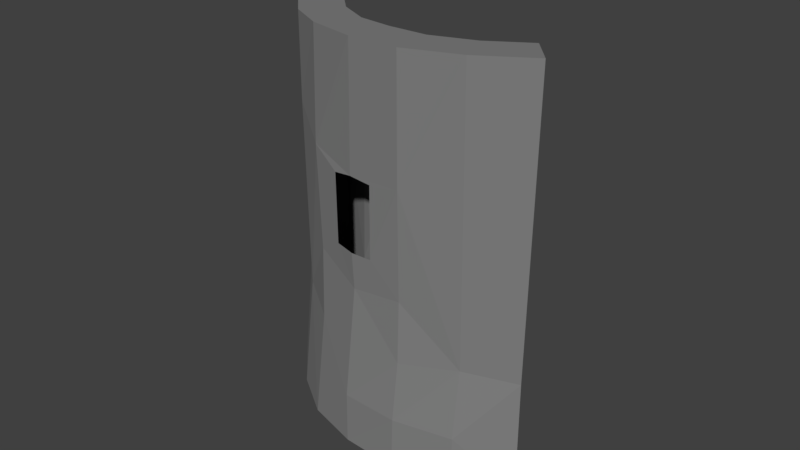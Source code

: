 # Source: Wall_big_x1_07.blend  (saved by Blender 2.79.0; exported with 4.5.12 LTS)
import bpy
from mathutils import Matrix  # noqa: F401  (used for matrix-valued properties, if any)

bpy.ops.wm.read_factory_settings(use_empty=True)
scene = bpy.context.scene
scene.name = 'Scene'

# ---- collections
col_collection_1 = bpy.data.collections.new('Collection 1'); scene.collection.children.link(col_collection_1)

# ---- materials (node trees are filled in below, after node groups)
mat_m_mixed_stone_wall_02 = bpy.data.materials.new('M_Mixed_stone_wall_02')
mat_m_mixed_stone_wall_02.alpha_threshold = 0.0
mat_m_mixed_stone_wall_02.diffuse_color = (0.2159, 0.2159, 0.2159, 1.0)
mat_m_mixed_stone_wall_02.roughness = 0.5

# ---- material node trees
mat_m_mixed_stone_wall_02.use_nodes = True; mat_m_mixed_stone_wall_02.node_tree.nodes.clear()
_N = mat_m_mixed_stone_wall_02.node_tree.nodes; _L = mat_m_mixed_stone_wall_02.node_tree.links
n0 = _N.new('ShaderNodeOutputMaterial'); n0.name = 'Material Output'; n0.location = (1200, 880)
n0.label = 'Material Out'
n1 = _N.new('ShaderNodeAddShader'); n1.name = 'Add Shader'; n1.location = (1000, 880)
n1.label = 'Shader Add Refl'
n2 = _N.new('ShaderNodeAddShader'); n2.name = 'Add Shader.001'; n2.location = (800, 880)
n2.label = 'Shader Add Spec'
n3 = _N.new('ShaderNodeBsdfRefraction'); n3.name = 'Refraction BSDF'; n3.location = (1200, 220)
n3.label = 'Refl BSDF'
n3.mute = True
n4 = _N.new('ShaderNodeMix'); n4.name = 'Mix'; n4.location = (1000, 220)
n4.label = 'Mix Color/Refl'
n4.data_type = 'RGBA'
n4.blend_type = 'MULTIPLY'
n4.inputs[0].default_value = 1.0
n4.inputs[6].default_value = (1.0, 1.0, 1.0, 1.0)
n4.inputs[7].default_value = (0.0, 0.0, 0.0, 0.0)
n5 = _N.new('ShaderNodeMixShader'); n5.name = 'Mix Shader'; n5.location = (600, 880)
n5.label = 'Shader Mix Alpha'
n6 = _N.new('ShaderNodeBsdfTransparent'); n6.name = 'Transparent BSDF'; n6.location = (400, 880)
n6.label = 'Alpha BSDF'
n6.mute = True
n7 = _N.new('ShaderNodeMix'); n7.name = 'Mix.001'; n7.location = (200, 1100)
n7.label = 'Mix Color/Alpha'
n7.data_type = 'RGBA'
n7.blend_type = 'MULTIPLY'
n7.inputs[0].default_value = 1.0
n7.inputs[6].default_value = (1.0, 1.0, 1.0, 1.0)
n7.inputs[7].default_value = (1.0, 1.0, 1.0, 1.0)
n8 = _N.new('ShaderNodeBsdfDiffuse'); n8.name = 'Diffuse BSDF'; n8.location = (400, 660)
n8.label = 'Diff BSDF'
n9 = _N.new('ShaderNodeMix'); n9.name = 'Mix.002'; n9.location = (200, 660)
n9.label = 'Mix Color/Diffuse'
n9.data_type = 'RGBA'
n9.blend_type = 'MULTIPLY'
n9.inputs[0].default_value = 1.0
n9.inputs[6].default_value = (0.2159, 0.2159, 0.2159, 1.0)
n9.inputs[7].default_value = (1.0, 1.0, 1.0, 1.0)
n10 = _N.new('ShaderNodeBsdfAnisotropic'); n10.name = 'Glossy BSDF'; n10.location = (400, 220)
n10.label = 'Spec BSDF'
n10.distribution = 'GGX'
n11 = _N.new('ShaderNodeMix'); n11.name = 'Mix.003'; n11.location = (200, 220)
n11.label = 'Mix Color/Spec'
n11.data_type = 'RGBA'
n11.blend_type = 'MULTIPLY'
n11.inputs[0].default_value = 1.0
n11.inputs[6].default_value = (0.1, 0.1, 0.1, 1.0)
n11.inputs[7].default_value = (0.0, 0.0, 0.0, 1.0)
n12 = _N.new('ShaderNodeMix'); n12.name = 'Mix.004'; n12.location = (200, 0)
n12.label = 'Mix Color/Hardness'
n12.data_type = 'RGBA'
n12.blend_type = 'MULTIPLY'
n12.inputs[0].default_value = 1.0
n12.inputs[6].default_value = (3.95, 3.95, 3.95, 3.95)
n12.inputs[7].default_value = (1.0, 1.0, 1.0, 1.0)
n13 = _N.new('ShaderNodeNormalMap'); n13.name = 'Normal Map'; n13.location = (200, 440)
n13.label = 'Normal/Map'
n13.mute = True
n14 = _N.new('ShaderNodeMix'); n14.name = 'Mix.005'; n14.location = (1000, 660)
n14.label = 'Bump/Map'
n14.mute = True
n14.data_type = 'RGBA'
n14.blend_type = 'MULTIPLY'
n14.inputs[0].default_value = 1.0
n14.inputs[6].default_value = (1.0, 1.0, 1.0, 1.0)
n14.inputs[7].default_value = (0.0, 0.0, 0.0, 1.0)
n15 = _N.new('ShaderNodeTexCoord'); n15.name = 'Texture Coordinate'; n15.location = (-600, 660)
n15.label = 'Texture Coords'
n16 = _N.new('ShaderNodeDisplacement'); n16.name = 'Displacement'; n16.location = (0, 0)
n16.inputs[1].default_value = 0.0
n16.inputs[2].default_value = 0.1
n17 = _N.new('ShaderNodeMath'); n17.name = 'Math'; n17.location = (0, 0)
n17.operation = 'POWER'
_L.new(n1.outputs[0], n0.inputs[0])
_L.new(n2.outputs[0], n1.inputs[0])
_L.new(n3.outputs[0], n1.inputs[1])
_L.new(n4.outputs[2], n3.inputs[0])
_L.new(n5.outputs[0], n2.inputs[0])
_L.new(n6.outputs[0], n5.inputs[1])
_L.new(n7.outputs[2], n5.inputs[0])
_L.new(n8.outputs[0], n5.inputs[2])
_L.new(n9.outputs[2], n8.inputs[0])
_L.new(n10.outputs[0], n2.inputs[1])
_L.new(n11.outputs[2], n10.inputs[0])
_L.new(n13.outputs[0], n8.inputs[2])
_L.new(n13.outputs[0], n10.inputs[4])
_L.new(n13.outputs[0], n3.inputs[3])
_L.new(n14.outputs[2], n16.inputs[0])
_L.new(n16.outputs[0], n0.inputs[2])
_L.new(n12.outputs[2], n17.inputs[0])
_L.new(n17.outputs[0], n10.inputs[1])
n0.is_active_output = True

# ---- world
world_world = bpy.data.worlds.new('World'); scene.world = world_world
world_world.color = (0.05088, 0.05088, 0.05088)
world_world.use_sun_shadow = False
world_world.sun_shadow_jitter_overblur = 0.0
world_world.cycles.sampling_method = 'MANUAL'

# ---- cameras
cam_camera = bpy.data.cameras.new('Camera')
cam_camera.clip_end = 100.0
cam_camera.lens = 35.0
cam_camera.sensor_width = 32.0
cam_camera.sensor_height = 18.0
cam_camera.ortho_scale = 7.314
cam_camera.dof.focus_distance = 0.0

# ---- meshes
me_untitled = bpy.data.meshes.new('Untitled')
me_untitled.from_pydata([(153.8, 0.8243, -209.7), (113.9, 67.72, 286.6), (-145.4, 14.11, 167.0), (-116.5, 69.57, 286.6), (-118.0, 70.67, 99.46), (-165.5, 107.1, 286.6), (-116.5, 69.56, -286.7), (-165.5, 107.1, -286.7), (-159.2, 5.549, -286.6), (-147.0, 17.38, -109.5), (114.2, 70.66, 132.4), (115.8, 69.19, -25.63), (30.56, 44.6, -1.32), (-64.45, 49.96, 81.37), (-47.1, 45.8, -2.745), (71.24, -18.07, 286.6), (-58.68, 45.17, 286.6), (-147.0, 16.4, 286.7), (208.8, 63.63, 286.7), (165.4, 107.0, 286.6), (209.5, 63.0, -125.9), (165.5, 107.0, -286.7), (-208.5, 64.06, -111.5), (-219.5, 53.08, -286.6), (-64.37, 47.51, -286.7), (-8.762, -38.8, -286.6), (115.4, 68.96, -286.6), (155.0, -1.274, -286.6), (219.2, 53.37, -286.6), (73.58, -29.04, -209.7), (72.67, -18.66, -124.2), (-8.734, -37.78, -209.7), (-89.28, -28.58, -286.6), (-81.96, -14.06, -124.2), (-7.139, -20.26, -46.51), (69.67, -13.59, -36.34), (-8.299, -22.26, 6.081), (23.36, -19.13, 7.12), (24.61, -19.38, 109.9), (69.86, -16.12, 116.8), (-8.504, -21.65, 112.6), (-82.18, -15.05, 132.4), (-82.02, -10.6, 286.6), (-65.92, 48.54, -50.46), (54.71, 48.86, -37.01), (-44.62, 49.95, 130.7), (-4.655, 40.78, 286.6), (-7.623, 50.45, 134.7), (29.49, 50.75, 131.2), (55.06, 43.55, 286.6), (56.15, 50.12, 123.9), (54.99, 45.05, -124.2), (-6.585, 44.37, -124.2), (54.78, 48.02, -209.7), (143.7, 14.18, 286.6), (149.0, 16.38, -114.0), (-208.8, 63.76, 286.6), (-2.727, -23.26, 286.6), (15.55, 41.56, -286.7), (74.14, -31.33, -286.6), (-81.76, -10.9, -18.75), (-40.37, -17.6, 6.457), (-37.82, -20.58, 108.7), (-6.585, 38.56, -209.7)], [], [(0, 20, 55), (18, 54, 55), (18, 55, 20), (4, 5, 3), (4, 7, 5), (7, 4, 6), (8, 22, 23), (19, 11, 10), (26, 11, 19), (12, 43, 14), (49, 46, 57), (16, 17, 42), (16, 3, 17), (19, 18, 20), (8, 6, 24), (25, 32, 24), (58, 59, 25), (59, 26, 27), (28, 27, 26), (59, 27, 0), (29, 59, 0), (0, 55, 29), (55, 30, 29), (31, 25, 29), (32, 25, 31), (8, 32, 9), (32, 33, 9), (33, 32, 31), (31, 34, 33), (30, 35, 34), (34, 61, 60), (35, 55, 39), (39, 38, 37), (39, 54, 15), (39, 15, 57), (57, 40, 39), (40, 41, 62), (40, 57, 41), (60, 62, 41), (41, 2, 9), (63, 58, 24), (63, 24, 43), (16, 4, 3), (13, 16, 45), (16, 46, 45), (46, 47, 45), (46, 48, 47), (46, 49, 48), (44, 50, 11), (51, 53, 52), (51, 26, 53), (52, 53, 63), (58, 63, 53), (26, 58, 53), (28, 20, 0), (10, 1, 19), (0, 27, 28), (56, 2, 17), (5, 17, 3), (17, 5, 56), (7, 8, 23), (7, 6, 8), (9, 22, 8), (9, 2, 22), (22, 2, 56), (26, 19, 21), (44, 43, 12), (50, 44, 12), (14, 43, 13), (13, 45, 14), (12, 48, 50), (1, 18, 19), (54, 18, 1), (49, 54, 1), (15, 54, 49), (15, 49, 57), (46, 16, 57), (57, 16, 42), (21, 19, 20), (21, 20, 28), (22, 56, 5), (22, 5, 7), (7, 23, 22), (8, 24, 32), (25, 24, 58), (26, 59, 58), (28, 26, 21), (29, 25, 59), (29, 30, 31), (31, 30, 34), (60, 9, 33), (33, 34, 60), (30, 55, 35), (61, 34, 36), (36, 34, 37), (37, 34, 35), (61, 62, 60), (35, 39, 37), (39, 55, 54), (39, 40, 38), (41, 9, 60), (41, 57, 42), (2, 41, 42), (42, 17, 2), (6, 4, 24), (24, 4, 43), (52, 63, 43), (13, 43, 4), (44, 52, 43), (4, 16, 13), (48, 49, 50), (1, 10, 49), (49, 10, 50), (11, 50, 10), (11, 51, 44), (51, 11, 26), (51, 52, 44)])
_uv = me_untitled.uv_layers.new(name='UVmap_0')
_uv.uv.foreach_set('vector', [1.37, 2.126, 1.526, 2.304, 1.371, 2.329, 1.521, 3.172, 1.364, 3.17, 1.371, 2.329, 1.521, 3.172, 1.371, 2.329, 1.526, 2.304, 0.3432, 2.775, 0.4902, 3.168, 0.3389, 3.168, 0.3432, 2.775, 0.4795, 1.958, 0.4902, 3.168, 0.4795, 1.958, 0.3432, 2.775, 0.3284, 1.961, 0.7832, 1.96, 0.6172, 2.328, 0.6348, 1.958, -0.4087, 3.172, -0.2605, 2.514, -0.2612, 2.849, -0.2639, 1.966, -0.2605, 2.514, -0.4087, 3.172, -0.04587, 2.572, 0.1889, 2.477, 0.1546, 2.567, 1.206, 3.299, 1.053, 3.303, 1.053, 3.17, 0.9097, 3.299, 0.7705, 3.168, 0.9097, 3.168, 0.9097, 3.299, 0.7705, 3.297, 0.7705, 3.168, 1.649, 3.172, 1.521, 3.172, 1.526, 2.304, 0.7832, 1.96, 0.7832, 1.799, 0.9199, 1.799, 1.062, 1.963, 0.9199, 1.965, 0.9199, 1.799, 1.116, 1.795, 1.214, 1.964, 1.062, 1.963, 1.214, 1.964, 1.37, 1.799, 1.37, 1.966, 1.524, 1.962, 1.37, 1.966, 1.37, 1.799, 1.214, 1.964, 1.37, 1.966, 1.37, 2.126, 1.213, 2.126, 1.214, 1.964, 1.37, 2.126, 1.37, 2.126, 1.371, 2.329, 1.213, 2.126, 1.371, 2.329, 1.212, 2.311, 1.213, 2.126, 1.06, 2.125, 1.062, 1.963, 1.213, 2.126, 0.9199, 1.965, 1.062, 1.963, 1.06, 2.125, 0.7832, 1.96, 0.9199, 1.965, 0.7718, 2.335, 0.9199, 1.965, 0.9126, 2.306, 0.7718, 2.335, 0.9126, 2.306, 0.9199, 1.965, 1.06, 2.125, 1.06, 2.125, 1.055, 2.47, 0.9126, 2.306, 1.212, 2.311, 1.21, 2.491, 1.055, 2.47, 1.055, 2.47, 0.9902, 2.58, 0.9096, 2.527, 1.21, 2.491, 1.371, 2.329, 1.208, 2.812, 1.208, 2.812, 1.119, 2.784, 1.117, 2.582, 1.208, 2.812, 1.364, 3.17, 1.206, 3.166, 1.208, 2.812, 1.206, 3.166, 1.053, 3.17, 1.053, 3.17, 1.054, 2.781, 1.208, 2.812, 1.054, 2.781, 0.9097, 2.845, 0.9961, 2.782, 1.054, 2.781, 1.053, 3.17, 0.9097, 2.845, 0.9096, 2.527, 0.9961, 2.782, 0.9097, 2.845, 0.9097, 2.845, 0.7702, 2.916, 0.7718, 2.335, 0.04861, 2.126, -0.007827, 1.965, 0.1902, 1.963, 0.04861, 2.126, 0.1902, 1.963, 0.1889, 2.477, 0.2002, 3.168, 0.3432, 2.775, 0.3389, 3.168, 0.2027, 2.738, 0.2002, 3.168, 0.1576, 2.835, 0.2002, 3.168, 0.05704, 3.168, 0.1576, 2.835, 0.05704, 3.168, 0.05545, 2.837, 0.1576, 2.835, 0.05704, 3.168, -0.04715, 2.838, 0.05545, 2.837, 0.05704, 3.168, -0.09607, 3.17, -0.04715, 2.838, -0.09998, 2.49, -0.1095, 2.829, -0.2605, 2.514, -0.1014, 2.308, -0.1047, 2.127, 0.04935, 2.309, -0.1014, 2.308, -0.2639, 1.966, -0.1047, 2.127, 0.04935, 2.309, -0.1047, 2.127, 0.04861, 2.126, -0.007827, 1.965, 0.04861, 2.126, -0.1047, 2.127, -0.2639, 1.966, -0.007827, 1.965, -0.1047, 2.127, 1.524, 1.962, 1.526, 2.304, 1.37, 2.126, -0.2612, 2.849, -0.2539, 3.17, -0.4087, 3.172, 1.37, 2.126, 1.37, 1.966, 1.524, 1.962, 0.6187, 3.168, 0.7702, 2.916, 0.7705, 3.168, 0.6187, 3.297, 0.7705, 3.168, 0.7705, 3.297, 0.7705, 3.168, 0.6187, 3.297, 0.6187, 3.168, 0.6328, 1.799, 0.7832, 1.96, 0.6348, 1.958, 0.6328, 1.799, 0.7832, 1.799, 0.7832, 1.96, 0.7718, 2.335, 0.6172, 2.328, 0.7832, 1.96, 0.7718, 2.335, 0.7702, 2.916, 0.6172, 2.328, 0.6172, 2.328, 0.7702, 2.916, 0.6187, 3.168, -0.2639, 1.966, -0.4087, 3.172, -0.4189, 1.968, -0.09998, 2.49, 0.1889, 2.477, -0.04587, 2.572, -0.1095, 2.829, -0.09998, 2.49, -0.04587, 2.572, 0.1546, 2.567, 0.1889, 2.477, 0.2027, 2.738, 0.2027, 2.738, 0.1576, 2.835, 0.1546, 2.567, -0.04587, 2.572, -0.04715, 2.838, -0.1095, 2.829, 1.364, 3.301, 1.521, 3.172, 1.52, 3.301, 1.364, 3.17, 1.521, 3.172, 1.364, 3.301, 1.206, 3.299, 1.364, 3.17, 1.364, 3.301, 1.206, 3.166, 1.364, 3.17, 1.206, 3.299, 1.206, 3.166, 1.206, 3.299, 1.053, 3.17, 1.053, 3.303, 0.9097, 3.299, 1.053, 3.17, 1.053, 3.17, 0.9097, 3.299, 0.9097, 3.168, 1.684, 1.974, 1.649, 3.172, 1.526, 2.304, 1.684, 1.974, 1.526, 2.304, 1.524, 1.962, 0.6172, 2.328, 0.6187, 3.168, 0.4902, 3.168, 0.6172, 2.328, 0.4902, 3.168, 0.4795, 1.958, 0.4795, 1.958, 0.6348, 1.958, 0.6172, 2.328, 0.7832, 1.96, 0.9199, 1.799, 0.9199, 1.965, 1.062, 1.963, 0.9199, 1.799, 1.116, 1.795, 1.37, 1.799, 1.214, 1.964, 1.116, 1.795, 1.524, 1.962, 1.37, 1.799, 1.525, 1.799, 1.213, 2.126, 1.062, 1.963, 1.214, 1.964, 1.213, 2.126, 1.212, 2.311, 1.06, 2.125, 1.06, 2.125, 1.212, 2.311, 1.055, 2.47, 0.9096, 2.527, 0.7718, 2.335, 0.9126, 2.306, 0.9126, 2.306, 1.055, 2.47, 0.9096, 2.527, 1.212, 2.311, 1.371, 2.329, 1.21, 2.491, 0.9902, 2.58, 1.055, 2.47, 1.054, 2.58, 1.054, 2.58, 1.055, 2.47, 1.117, 2.582, 1.117, 2.582, 1.055, 2.47, 1.21, 2.491, 0.9902, 2.58, 0.9961, 2.782, 0.9096, 2.527, 1.21, 2.491, 1.208, 2.812, 1.117, 2.582, 1.208, 2.812, 1.371, 2.329, 1.364, 3.17, 1.208, 2.812, 1.054, 2.781, 1.119, 2.784, 0.9097, 2.845, 0.7718, 2.335, 0.9096, 2.527, 0.9097, 2.845, 1.053, 3.17, 0.9097, 3.168, 0.7702, 2.916, 0.9097, 2.845, 0.9097, 3.168, 0.9097, 3.168, 0.7705, 3.168, 0.7702, 2.916, 0.3284, 1.961, 0.3432, 2.775, 0.1902, 1.963, 0.1902, 1.963, 0.3432, 2.775, 0.1889, 2.477, 0.04935, 2.309, 0.04861, 2.126, 0.1889, 2.477, 0.2027, 2.738, 0.1889, 2.477, 0.3432, 2.775, -0.09998, 2.49, 0.04935, 2.309, 0.1889, 2.477, 0.3432, 2.775, 0.2002, 3.168, 0.2027, 2.738, -0.04715, 2.838, -0.09607, 3.17, -0.1095, 2.829, -0.2539, 3.17, -0.2612, 2.849, -0.09607, 3.17, -0.09607, 3.17, -0.2612, 2.849, -0.1095, 2.829, -0.2605, 2.514, -0.1095, 2.829, -0.2612, 2.849, -0.2605, 2.514, -0.1014, 2.308, -0.09998, 2.49, -0.1014, 2.308, -0.2605, 2.514, -0.2639, 1.966, -0.1014, 2.308, 0.04935, 2.309, -0.09998, 2.49])
_uv.active_render = True
_uv = me_untitled.uv_layers.new(name='LightMapUV')
_uv.uv.foreach_set('vector', [0.8452, 0.2261, 0.9185, 0.3419, 0.8456, 0.3587, 0.9155, 0.9066, 0.8428, 0.9062, 0.8456, 0.3587, 0.9155, 0.9066, 0.8456, 0.3587, 0.9185, 0.3419, 0.3646, 0.6484, 0.4333, 0.904, 0.3625, 0.9041, 0.3646, 0.6484, 0.4282, 0.1167, 0.4333, 0.904, 0.4282, 0.1167, 0.3646, 0.6484, 0.3577, 0.1187, 0.5703, 0.1176, 0.4927, 0.3573, 0.501, 0.1168, 0.01264, 0.9069, 0.08193, 0.479, 0.08154, 0.6963, 0.08032, 0.1221, 0.08193, 0.479, 0.01264, 0.9069, 0.1825, 0.5159, 0.2923, 0.4551, 0.2763, 0.5132, 0.7686, 0.9896, 0.6968, 0.9922, 0.6968, 0.9052, 0.6294, 0.9889, 0.5645, 0.9045, 0.6294, 0.9049, 0.6294, 0.9889, 0.5645, 0.9885, 0.5645, 0.9045, 0.9761, 0.9066, 0.9155, 0.9066, 0.9185, 0.3419, 0.5703, 0.1176, 0.5703, 0.01318, 0.6343, 0.01318, 0.7007, 0.1196, 0.6343, 0.1212, 0.6343, 0.01318, 0.7263, 0.01081, 0.772, 0.1206, 0.7007, 0.1196, 0.772, 0.1206, 0.8452, 0.01318, 0.8452, 0.1221, 0.9175, 0.1187, 0.8452, 0.1221, 0.8452, 0.01318, 0.772, 0.1206, 0.8452, 0.1221, 0.8452, 0.2261, 0.7715, 0.2266, 0.772, 0.1206, 0.8452, 0.2261, 0.8452, 0.2261, 0.8456, 0.3587, 0.7715, 0.2266, 0.8456, 0.3587, 0.771, 0.3462, 0.7715, 0.2266, 0.6997, 0.2256, 0.7007, 0.1196, 0.7715, 0.2266, 0.6343, 0.1212, 0.7007, 0.1196, 0.6997, 0.2256, 0.5703, 0.1176, 0.6343, 0.1212, 0.5648, 0.3619, 0.6343, 0.1212, 0.6309, 0.3428, 0.5648, 0.3619, 0.6309, 0.3428, 0.6343, 0.1212, 0.6997, 0.2256, 0.6997, 0.2256, 0.6979, 0.4496, 0.6309, 0.3428, 0.771, 0.3462, 0.77, 0.4639, 0.6979, 0.4496, 0.6979, 0.4496, 0.6675, 0.5215, 0.6298, 0.4868, 0.77, 0.4639, 0.8456, 0.3587, 0.7692, 0.6724, 0.7692, 0.6724, 0.7275, 0.6548, 0.7266, 0.5229, 0.7692, 0.6724, 0.8428, 0.9062, 0.7686, 0.9028, 0.7692, 0.6724, 0.7686, 0.9028, 0.6968, 0.9052, 0.6968, 0.9052, 0.6968, 0.6526, 0.7692, 0.6724, 0.6968, 0.6526, 0.6294, 0.6936, 0.6699, 0.6528, 0.6968, 0.6526, 0.6968, 0.9052, 0.6294, 0.6936, 0.6298, 0.4868, 0.6699, 0.6528, 0.6294, 0.6936, 0.6294, 0.6936, 0.5645, 0.7406, 0.5648, 0.3619, 0.2267, 0.2261, 0.2003, 0.121, 0.293, 0.1196, 0.2267, 0.2261, 0.293, 0.1196, 0.2923, 0.4551, 0.2976, 0.9042, 0.3646, 0.6484, 0.3625, 0.9041, 0.2987, 0.6241, 0.2976, 0.9042, 0.2776, 0.6875, 0.2976, 0.9042, 0.2306, 0.9047, 0.2776, 0.6875, 0.2306, 0.9047, 0.2299, 0.6887, 0.2776, 0.6875, 0.2306, 0.9047, 0.1818, 0.6892, 0.2299, 0.6887, 0.2306, 0.9047, 0.1589, 0.9053, 0.1818, 0.6892, 0.1571, 0.4634, 0.1527, 0.6832, 0.08193, 0.479, 0.1564, 0.3442, 0.1549, 0.2266, 0.2271, 0.3447, 0.1564, 0.3442, 0.08032, 0.1221, 0.1549, 0.2266, 0.2271, 0.3447, 0.1549, 0.2266, 0.2267, 0.2261, 0.2003, 0.121, 0.2267, 0.2261, 0.1549, 0.2266, 0.08032, 0.1221, 0.2003, 0.121, 0.1549, 0.2266, 0.9175, 0.1187, 0.9185, 0.3419, 0.8452, 0.2261, 0.08154, 0.6963, 0.08508, 0.9062, 0.01264, 0.9069, 0.8452, 0.2261, 0.8452, 0.1221, 0.9175, 0.1187, 0.4937, 0.9042, 0.5645, 0.7406, 0.5645, 0.9045, 0.4937, 0.9883, 0.5645, 0.9045, 0.5645, 0.9885, 0.5645, 0.9045, 0.4937, 0.9883, 0.4937, 0.9042, 0.5, 0.01318, 0.5703, 0.1176, 0.501, 0.1168, 0.5, 0.01318, 0.5703, 0.01318, 0.5703, 0.1176, 0.5648, 0.3619, 0.4927, 0.3573, 0.5703, 0.1176, 0.5648, 0.3619, 0.5645, 0.7406, 0.4927, 0.3573, 0.4927, 0.3573, 0.5645, 0.7406, 0.4937, 0.9042, 0.08032, 0.1221, 0.01264, 0.9069, 0.007813, 0.123, 0.1571, 0.4634, 0.2923, 0.4551, 0.1825, 0.5159, 0.1527, 0.6832, 0.1571, 0.4634, 0.1825, 0.5159, 0.2763, 0.5132, 0.2923, 0.4551, 0.2987, 0.6241, 0.2987, 0.6241, 0.2776, 0.6875, 0.2763, 0.5132, 0.1825, 0.5159, 0.1818, 0.6892, 0.1527, 0.6832, 0.8428, 0.9905, 0.9155, 0.9066, 0.915, 0.9904, 0.8428, 0.9062, 0.9155, 0.9066, 0.8428, 0.9905, 0.7686, 0.9896, 0.8428, 0.9062, 0.8428, 0.9905, 0.7686, 0.9028, 0.8428, 0.9062, 0.7686, 0.9896, 0.7686, 0.9028, 0.7686, 0.9896, 0.6968, 0.9052, 0.6968, 0.9922, 0.6294, 0.9889, 0.6968, 0.9052, 0.6968, 0.9052, 0.6294, 0.9889, 0.6294, 0.9049, 0.9922, 0.1274, 0.9761, 0.9066, 0.9185, 0.3419, 0.9922, 0.1274, 0.9185, 0.3419, 0.9175, 0.1187, 0.4927, 0.3573, 0.4937, 0.9042, 0.4333, 0.904, 0.4927, 0.3573, 0.4333, 0.904, 0.4282, 0.1167, 0.4282, 0.1167, 0.501, 0.1168, 0.4927, 0.3573, 0.5703, 0.1176, 0.6343, 0.01318, 0.6343, 0.1212, 0.7007, 0.1196, 0.6343, 0.01318, 0.7263, 0.01081, 0.8452, 0.01318, 0.772, 0.1206, 0.7263, 0.01081, 0.9175, 0.1187, 0.8452, 0.01318, 0.918, 0.01318, 0.7715, 0.2266, 0.7007, 0.1196, 0.772, 0.1206, 0.7715, 0.2266, 0.771, 0.3462, 0.6997, 0.2256, 0.6997, 0.2256, 0.771, 0.3462, 0.6979, 0.4496, 0.6298, 0.4868, 0.5648, 0.3619, 0.6309, 0.3428, 0.6309, 0.3428, 0.6979, 0.4496, 0.6298, 0.4868, 0.771, 0.3462, 0.8456, 0.3587, 0.77, 0.4639, 0.6675, 0.5215, 0.6979, 0.4496, 0.6973, 0.5215, 0.6973, 0.5215, 0.6979, 0.4496, 0.7266, 0.5229, 0.7266, 0.5229, 0.6979, 0.4496, 0.77, 0.4639, 0.6675, 0.5215, 0.6699, 0.6528, 0.6298, 0.4868, 0.77, 0.4639, 0.7692, 0.6724, 0.7266, 0.5229, 0.7692, 0.6724, 0.8456, 0.3587, 0.8428, 0.9062, 0.7692, 0.6724, 0.6968, 0.6526, 0.7275, 0.6548, 0.6294, 0.6936, 0.5648, 0.3619, 0.6298, 0.4868, 0.6294, 0.6936, 0.6968, 0.9052, 0.6294, 0.9049, 0.5645, 0.7406, 0.6294, 0.6936, 0.6294, 0.9049, 0.6294, 0.9049, 0.5645, 0.9045, 0.5645, 0.7406, 0.3577, 0.1187, 0.3646, 0.6484, 0.293, 0.1196, 0.293, 0.1196, 0.3646, 0.6484, 0.2923, 0.4551, 0.2271, 0.3447, 0.2267, 0.2261, 0.2923, 0.4551, 0.2987, 0.6241, 0.2923, 0.4551, 0.3646, 0.6484, 0.1571, 0.4634, 0.2271, 0.3447, 0.2923, 0.4551, 0.3646, 0.6484, 0.2976, 0.9042, 0.2987, 0.6241, 0.1818, 0.6892, 0.1589, 0.9053, 0.1527, 0.6832, 0.08508, 0.9062, 0.08154, 0.6963, 0.1589, 0.9053, 0.1589, 0.9053, 0.08154, 0.6963, 0.1527, 0.6832, 0.08193, 0.479, 0.1527, 0.6832, 0.08154, 0.6963, 0.08193, 0.479, 0.1564, 0.3442, 0.1571, 0.4634, 0.1564, 0.3442, 0.08193, 0.479, 0.08032, 0.1221, 0.1564, 0.3442, 0.2271, 0.3447, 0.1571, 0.4634])
me_untitled.materials.append(mat_m_mixed_stone_wall_02)
me_untitled.use_remesh_preserve_volume = False
me_untitled.use_remesh_preserve_attributes = False
me_untitled.use_mirror_vertex_groups = False
me_untitled.update()
me_untitled.normals_split_custom_set([tuple(v) for v in zip(*[iter([0.6224, -0.7671, 0.1556, 0.6224, -0.7671, 0.1556, 0.6224, -0.7671, 0.1556, 0.6051, -0.7962, 0.003677, 0.6051, -0.7962, 0.003677, 0.6051, -0.7962, 0.003677, 0.6111, -0.7915, 0.00223, 0.6111, -0.7915, 0.00223, 0.6111, -0.7915, 0.00223, 0.6076, 0.7942, -0.0001416, 0.6076, 0.7942, -0.0001416, 0.6076, 0.7942, -0.0001416, 0.608, 0.794, -9.983e-06, 0.608, 0.794, -9.983e-06, 0.608, 0.794, -9.983e-06, 0.6077, 0.7941, 3.113e-05, 0.6077, 0.7941, 3.113e-05, 0.6077, 0.7941, 3.113e-05, -0.617, -0.7821, 0.0877, -0.617, -0.7821, 0.0877, -0.617, -0.7821, 0.0877, -0.5521, 0.8337, -0.01308, -0.5521, 0.8337, -0.01308, -0.5521, 0.8337, -0.01308, -0.6057, 0.7957, 4.222e-05, -0.6057, 0.7957, 4.222e-05, -0.6057, 0.7957, 4.222e-05, 0.01449, 0.9986, 0.05152, 0.01449, 0.9986, 0.05152, 0.01449, 0.9986, 0.05152, 0.0001867, 0.0002015, 1.0, 0.0001867, 0.0002015, 1.0, 0.0001867, 0.0002015, 1.0, 0.0008805, 0.0008168, 1.0, 0.0008805, 0.0008168, 1.0, 0.0008805, 0.0008168, 1.0, 0.001302, -0.0004816, 1.0, 0.001302, -0.0004816, 1.0, 0.001302, -0.0004816, 1.0, 0.7074, 0.7068, 0.0001011, 0.7074, 0.7068, 0.0001011, 0.7074, 0.7068, 0.0001011, -0.0001123, -0.0002471, -1.0, -0.0001123, -0.0002471, -1.0, -0.0001123, -0.0002471, -1.0, -0.00102, -0.0006859, -1.0, -0.00102, -0.0006859, -1.0, -0.00102, -0.0006859, -1.0, 3.24e-06, -3.799e-05, -1.0, 3.24e-06, -3.799e-05, -1.0, 3.24e-06, -3.799e-05, -1.0, -1.707e-06, 1.827e-05, -1.0, -1.707e-06, 1.827e-05, -1.0, -1.707e-06, 1.827e-05, -1.0, 0.000759, 0.0004464, -1.0, 0.000759, 0.0004464, -1.0, 0.000759, 0.0004464, -1.0, 0.3483, -0.9369, 0.03093, 0.3483, -0.9369, 0.03093, 0.3483, -0.9369, 0.03093, 0.3489, -0.9367, 0.03031, 0.3489, -0.9367, 0.03031, 0.3489, -0.9367, 0.03031, 0.3441, -0.9239, 0.1673, 0.3441, -0.9239, 0.1673, 0.3441, -0.9239, 0.1673, 0.4016, -0.9086, 0.1147, 0.4016, -0.9086, 0.1147, 0.4016, -0.9086, 0.1147, 0.1056, -0.9943, 0.01309, 0.1056, -0.9943, 0.01309, 0.1056, -0.9943, 0.01309, -0.1259, -0.992, 0.01315, -0.1259, -0.992, 0.01315, -0.1259, -0.992, 0.01315, -0.4368, -0.895, 0.08999, -0.4368, -0.895, 0.08999, -0.4368, -0.895, 0.08999, -0.4148, -0.9045, 0.0996, -0.4148, -0.9045, 0.0996, -0.4148, -0.9045, 0.0996, -0.2033, -0.9744, 0.09632, -0.2033, -0.9744, 0.09632, -0.2033, -0.9744, 0.09632, -0.1916, -0.9757, 0.1067, -0.1916, -0.9757, 0.1067, -0.1916, -0.9757, 0.1067, 0.07844, -0.9951, 0.06002, 0.07844, -0.9951, 0.06002, 0.07844, -0.9951, 0.06002, -0.1378, -0.9898, -0.0367, -0.1378, -0.9898, -0.0367, -0.1378, -0.9898, -0.0367, 0.3396, -0.9405, -0.01597, 0.3396, -0.9405, -0.01597, 0.3396, -0.9405, -0.01597, 0.07215, -0.9974, -0.003257, 0.07215, -0.9974, -0.003257, 0.07215, -0.9974, -0.003257, 0.4066, -0.9135, -0.01377, 0.4066, -0.9135, -0.01377, 0.4066, -0.9135, -0.01377, 0.06998, -0.9975, -0.01199, 0.06998, -0.9975, -0.01199, 0.06998, -0.9975, -0.01199, 0.07094, -0.9974, -0.01158, 0.07094, -0.9974, -0.01158, 0.07094, -0.9974, -0.01158, -0.05339, -0.99, 0.1309, -0.05339, -0.99, 0.1309, -0.05339, -0.99, 0.1309, -0.09086, -0.9958, -0.006192, -0.09086, -0.9958, -0.006192, -0.09086, -0.9958, -0.006192, -0.1381, -0.99, -0.02759, -0.1381, -0.99, -0.02759, -0.1381, -0.99, -0.02759, -0.4227, -0.9062, -0.008279, -0.4227, -0.9062, -0.008279, -0.4227, -0.9062, -0.008279, 0.0742, 0.9954, 0.06004, 0.0742, 0.9954, 0.06004, 0.0742, 0.9954, 0.06004, 0.1573, 0.9875, -0.003249, 0.1573, 0.9875, -0.003249, 0.1573, 0.9875, -0.003249, 0.3888, 0.9213, 0.002333, 0.3888, 0.9213, 0.002333, 0.3888, 0.9213, 0.002333, -0.06177, 0.9978, 0.02501, -0.06177, 0.9978, 0.02501, -0.06177, 0.9978, 0.02501, 0.08086, 0.996, 0.03782, 0.08086, 0.996, 0.03782, 0.08086, 0.996, 0.03782, -0.02047, 0.9977, 0.06391, -0.02047, 0.9977, 0.06391, -0.02047, 0.9977, 0.06391, -0.002043, 0.998, 0.06356, -0.002043, 0.998, 0.06356, -0.002043, 0.998, 0.06356, -0.04622, 0.9975, 0.05382, -0.04622, 0.9975, 0.05382, -0.04622, 0.9975, 0.05382, -0.3152, 0.949, -0.00463, -0.3152, 0.949, -0.00463, -0.3152, 0.949, -0.00463, -0.01096, 0.9993, 0.03483, -0.01096, 0.9993, 0.03483, -0.01096, 0.9993, 0.03483, -0.2872, 0.9573, 0.03407, -0.2872, 0.9573, 0.03407, -0.2872, 0.9573, 0.03407, -0.152, 0.9861, -0.06699, -0.152, 0.9861, -0.06699, -0.152, 0.9861, -0.06699, -0.1523, 0.9883, -0.005392, -0.1523, 0.9883, -0.005392, -0.1523, 0.9883, -0.005392, -0.2642, 0.963, 0.05374, -0.2642, 0.963, 0.05374, -0.2642, 0.963, 0.05374, 0.6827, -0.7257, 0.08482, 0.6827, -0.7257, 0.08482, 0.6827, -0.7257, 0.08482, -0.6062, 0.7952, 0.01398, -0.6062, 0.7952, 0.01398, -0.6062, 0.7952, 0.01398, 0.6477, -0.7613, 0.03078, 0.6477, -0.7613, 0.03078, 0.6477, -0.7613, 0.03078, -0.6084, -0.7936, 0.006864, -0.6084, -0.7936, 0.006864, -0.6084, -0.7936, 0.006864, 0.0001407, 0.0001854, 1.0, 0.0001407, 0.0001854, 1.0, 0.0001407, 0.0001854, 1.0, -0.0002033, 0.0001155, 1.0, -0.0002033, 0.0001155, 1.0, -0.0002033, 0.0001155, 1.0, -0.001278, -0.0002837, -1.0, -0.001278, -0.0002837, -1.0, -0.001278, -0.0002837, -1.0, -0.0001608, -0.0002147, -1.0, -0.0001608, -0.0002147, -1.0, -0.0001608, -0.0002147, -1.0, -0.6037, -0.7916, 0.09461, -0.6037, -0.7916, 0.09461, -0.6037, -0.7916, 0.09461, -0.6043, -0.7967, -0.005927, -0.6043, -0.7967, -0.005927, -0.6043, -0.7967, -0.005927, -0.6177, -0.7864, -0.001051, -0.6177, -0.7864, -0.001051, -0.6177, -0.7864, -0.001051, -0.6055, 0.7958, 2.214e-05, -0.6055, 0.7958, 2.214e-05, -0.6055, 0.7958, 2.214e-05, -0.01473, 0.994, 0.1085, -0.01473, 0.994, 0.1085, -0.01473, 0.994, 0.1085, -0.1822, 0.9832, -0.006092, -0.1822, 0.9832, -0.006092, -0.1822, 0.9832, -0.006092, 0.1748, 0.9845, -0.01254, 0.1748, 0.9845, -0.01254, 0.1748, 0.9845, -0.01254, 0.08119, 0.9962, -0.03243, 0.08119, 0.9962, -0.03243, 0.08119, 0.9962, -0.03243, 0.01083, 0.9989, -0.04625, 0.01083, 0.9989, -0.04625, 0.01083, 0.9989, -0.04625, -0.0002949, 0.0006682, 1.0, -0.0002949, 0.0006682, 1.0, -0.0002949, 0.0006682, 1.0, -0.0003185, 0.0001444, 1.0, -0.0003185, 0.0001444, 1.0, -0.0003185, 0.0001444, 1.0, -0.0007335, -8.756e-05, 1.0, -0.0007335, -8.756e-05, 1.0, -0.0007335, -8.756e-05, 1.0, -0.0004884, 0.0006552, 1.0, -0.0004884, 0.0006552, 1.0, -0.0004884, 0.0006552, 1.0, -0.000372, 0.0006859, 1.0, -0.000372, 0.0006859, 1.0, -0.000372, 0.0006859, 1.0, -0.0006677, 0.0001757, 1.0, -0.0006677, 0.0001757, 1.0, -0.0006677, 0.0001757, 1.0, 0.0003734, 0.001028, 1.0, 0.0003734, 0.001028, 1.0, 0.0003734, 0.001028, 1.0, 0.7076, 0.7066, 0.0001509, 0.7076, 0.7066, 0.0001509, 0.7076, 0.7066, 0.0001509, 0.7071, 0.7071, 0.000437, 0.7071, 0.7071, 0.000437, 0.7071, 0.7071, 0.000437, -0.7071, 0.7071, -1.742e-06, -0.7071, 0.7071, -1.742e-06, -0.7071, 0.7071, -1.742e-06, -0.7071, 0.7071, -3.566e-07, -0.7071, 0.7071, -3.566e-07, -0.7071, 0.7071, -3.566e-07, -0.7071, 0.7071, -1.067e-05, -0.7071, 0.7071, -1.067e-05, -0.7071, 0.7071, -1.067e-05, 0.0002677, -0.001108, -1.0, 0.0002677, -0.001108, -1.0, 0.0002677, -0.001108, -1.0, -7.881e-06, -3.422e-05, -1.0, -7.881e-06, -3.422e-05, -1.0, -7.881e-06, -3.422e-05, -1.0, 4.836e-05, -2.236e-06, -1.0, 4.836e-05, -2.236e-06, -1.0, 4.836e-05, -2.236e-06, -1.0, 0.0005664, -0.0008437, -1.0, 0.0005664, -0.0008437, -1.0, 0.0005664, -0.0008437, -1.0, 0.08976, -0.9955, 0.03019, 0.08976, -0.9955, 0.03019, 0.08976, -0.9955, 0.03019, 0.1048, -0.9871, 0.1211, 0.1048, -0.9871, 0.1211, 0.1048, -0.9871, 0.1211, 0.1219, -0.987, 0.1048, 0.1219, -0.987, 0.1048, 0.1219, -0.987, 0.1048, -0.43, -0.9024, 0.02786, -0.43, -0.9024, 0.02786, -0.43, -0.9024, 0.02786, -0.1134, -0.9931, 0.02998, -0.1134, -0.9931, 0.02998, -0.1134, -0.9931, 0.02998, 0.4088, -0.9102, 0.06641, 0.4088, -0.9102, 0.06641, 0.4088, -0.9102, 0.06641, -0.1442, -0.9887, -0.04074, -0.1442, -0.9887, -0.04074, -0.1442, -0.9887, -0.04074, 0.09941, -0.9944, -0.03558, 0.09941, -0.9944, -0.03558, 0.09941, -0.9944, -0.03558, 0.09045, -0.9954, -0.03046, 0.09045, -0.9954, -0.03046, 0.09045, -0.9954, -0.03046, -0.1447, -0.9892, -0.02523, -0.1447, -0.9892, -0.02523, -0.1447, -0.9892, -0.02523, 0.1034, -0.9945, -0.01658, 0.1034, -0.9945, -0.01658, 0.1034, -0.9945, -0.01658, 0.3797, -0.9251, -1.786e-05, 0.3797, -0.9251, -1.786e-05, 0.3797, -0.9251, -1.786e-05, 0.0696, -0.9975, 0.0135, 0.0696, -0.9975, 0.0135, 0.0696, -0.9975, 0.0135, -0.3663, -0.9301, -0.02657, -0.3663, -0.9301, -0.02657, -0.3663, -0.9301, -0.02657, -0.1576, -0.9871, 0.02868, -0.1576, -0.9871, 0.02868, -0.1576, -0.9871, 0.02868, -0.4067, -0.9132, 0.02679, -0.4067, -0.9132, 0.02679, -0.4067, -0.9132, 0.02679, -0.3835, -0.9234, 0.01243, -0.3835, -0.9234, 0.01243, -0.3835, -0.9234, 0.01243, 0.3894, 0.9211, -0.001166, 0.3894, 0.9211, -0.001166, 0.3894, 0.9211, -0.001166, 0.3877, 0.9218, -0.00145, 0.3877, 0.9218, -0.00145, 0.3877, 0.9218, -0.00145, -0.01414, 0.9976, -0.06777, -0.01414, 0.9976, -0.06777, -0.01414, 0.9976, -0.06777, 0.3567, 0.9341, -0.01403, 0.3567, 0.9341, -0.01403, 0.3567, 0.9341, -0.01403, 0.003337, 0.9985, -0.05376, 0.003337, 0.9985, -0.05376, 0.003337, 0.9985, -0.05376, 0.3642, 0.9313, 0.01148, 0.3642, 0.9313, 0.01148, 0.3642, 0.9313, 0.01148, 0.03464, 0.9986, 0.04057, 0.03464, 0.9986, 0.04057, 0.03464, 0.9986, 0.04057, -0.3797, 0.925, 0.01689, -0.3797, 0.925, 0.01689, -0.3797, 0.925, 0.01689, -0.3378, 0.9406, 0.03572, -0.3378, 0.9406, 0.03572, -0.3378, 0.9406, 0.03572, -0.3317, 0.9433, -0.01196, -0.3317, 0.9433, -0.01196, -0.3317, 0.9433, -0.01196, -0.3085, 0.9503, -0.04257, -0.3085, 0.9503, -0.04257, -0.3085, 0.9503, -0.04257, -0.3687, 0.9295, -0.0003634, -0.3687, 0.9295, -0.0003634, -0.3687, 0.9295, -0.0003634, -0.01095, 0.999, -0.04373, -0.01095, 0.999, -0.04373, -0.01095, 0.999, -0.04373])] * 3)])

# ---- objects
ob_wall_big_x1_07 = bpy.data.objects.new('Wall_big_x1_07', me_untitled)
ob_camera = bpy.data.objects.new('Camera', cam_camera)

# ---- transforms, parenting, visibility, modifiers, constraints
ob_wall_big_x1_07.location = (0.0, 0.0, 0.0)
ob_wall_big_x1_07.scale = (0.01, 0.01, 0.01)
ob_wall_big_x1_07.color = (0.8, 0.8, 0.8, 1.0)
ob_wall_big_x1_07.lineart.crease_threshold = 0.0
ob_camera.location = (7.481, -6.508, 5.344)
ob_camera.rotation_euler = (1.109, 0.0, 0.8149)
ob_camera.lock_rotations_4d = False
ob_camera.empty_display_type = 'ARROWS'
ob_camera.color = (0.0, 0.0, 0.0, 0.0)
ob_camera.display_type = 'WIRE'
ob_camera.lineart.crease_threshold = 0.0

# ---- collection membership
col_collection_1.objects.link(ob_wall_big_x1_07)
col_collection_1.objects.link(ob_camera)

# ---- scene / render settings (as saved in the file)
scene.camera = ob_camera
scene.frame_start = 1; scene.frame_end = 250; scene.frame_set(1)
scene.render.engine = 'CYCLES'
scene.render.resolution_percentage = 50
scene.render.fps = 30
scene.render.dither_intensity = 0.0
scene.cycles.use_denoising = False
scene.cycles.samples = 128
scene.cycles.sampling_pattern = 'TABULATED_SOBOL'
scene.cycles.use_adaptive_sampling = False
scene.cycles.use_light_tree = False
scene.cycles.blur_glossy = 0.0
scene.cycles.sample_clamp_indirect = 0.0
scene.view_settings.view_transform = 'Standard'
bpy.context.view_layer.update()

# ---- added for rendering (the .blend has no usable light): sun
light_auto_sun = bpy.data.lights.new('AutoSun', 'SUN')
light_auto_sun.energy = 3.0
light_auto_sun.angle = 0.0523599
ob_auto_sun = bpy.data.objects.new('AutoSun', light_auto_sun)
scene.collection.objects.link(ob_auto_sun)
ob_auto_sun.rotation_euler = (0.872665, 0.174533, 0.523599)
bpy.context.view_layer.update()
